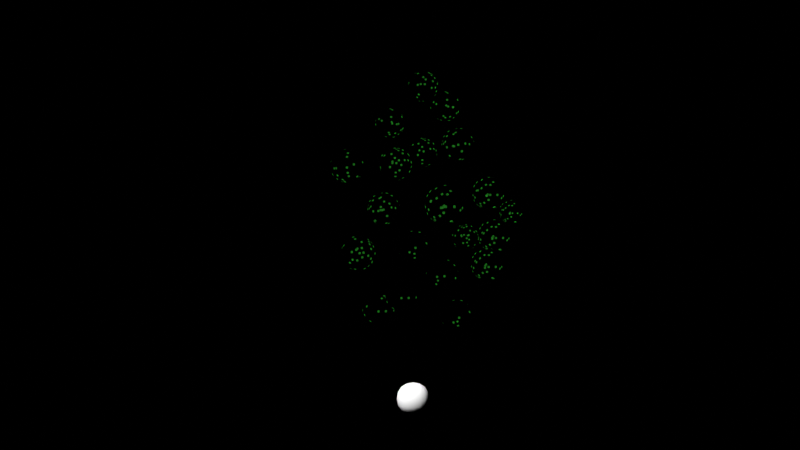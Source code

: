 # Source: FolhasAnime.blend  (saved by Blender 4.3.34; exported with 4.5.12 LTS)
import bpy
from mathutils import Matrix  # noqa: F401  (used for matrix-valued properties, if any)

bpy.ops.wm.read_factory_settings(use_empty=True)
scene = bpy.context.scene
scene.name = 'Scene'

# ---- collections
col_collection = bpy.data.collections.new('Collection'); scene.collection.children.link(col_collection)
col_collection_2 = bpy.data.collections.new('Collection 2'); scene.collection.children.link(col_collection_2)

# ---- images (referenced by path relative to the original .blend; pixels are not part of the script)
import os
ASSET_DIR = os.environ.get("B2B_ASSET_DIR", "")  # directory of the original .blend (textures are referenced by path, not embedded)
HERE = os.path.dirname(os.path.abspath(__file__))  # packed textures are extracted next to this script under _unpacked/

def load_image(name, relpath, width, height, colorspace="sRGB"):
    """Load a texture the original file referenced (path relative to the .blend, or extracted next to this script)."""
    p = next((c for c in (os.path.join(HERE, relpath), os.path.join(ASSET_DIR, relpath)) if relpath and os.path.exists(c)), "")
    if p:
        img = bpy.data.images.load(p, check_existing=True)
        img.name = name
    else:  # same state as the original file: an image datablock whose file is absent (Cycles renders it pink)
        img = bpy.data.images.new(name, width, height)
        img.source = "FILE"
        img.filepath = "//" + (relpath or name)
    img.colorspace_settings.name = colorspace
    return img
img_leave_alpha_2_copy_png = load_image('Leave_alpha_2 copy.png', 'AnimeTree_BlenderFiles_1.01/Leave_alpha_2 copy.png', 1024, 1024, 'sRGB')

# ---- materials (node trees are filled in below, after node groups)
mat_folhagem = bpy.data.materials.new('Folhagem')

# ---- node groups
ng_geometry_nodes = bpy.data.node_groups.new('Geometry Nodes', 'GeometryNodeTree')
_s = ng_geometry_nodes.interface.new_socket(name='Geometry', in_out='OUTPUT', socket_type='NodeSocketGeometry')
_s = ng_geometry_nodes.interface.new_socket(name='Geometry', in_out='INPUT', socket_type='NodeSocketGeometry')
_s = ng_geometry_nodes.interface.new_socket(name='Object', in_out='INPUT', socket_type='NodeSocketObject')
ng_geometry_nodes.is_modifier = True
_N = ng_geometry_nodes.nodes; _L = ng_geometry_nodes.links
n0 = _N.new('NodeGroupInput'); n0.name = 'Group Input'; n0.location = (-548, -2)
n1 = _N.new('NodeGroupOutput'); n1.name = 'Group Output'; n1.location = (645, -3)
n2 = _N.new('GeometryNodeSetPosition'); n2.name = 'Set Position'; n2.location = (335, 12)
n3 = _N.new('ShaderNodeVectorRotate'); n3.name = 'Vector Rotate'; n3.location = (94, -59)
n3.rotation_type = 'EULER_XYZ'
n4 = _N.new('GeometryNodeInputPosition'); n4.name = 'Position'; n4.location = (-115, -61)
n5 = _N.new('GeometryNodeFieldOnDomain'); n5.name = 'Evaluate on Domain'; n5.location = (-114, -122)
n5.domain = 'FACE'
n5.data_type = 'FLOAT_VECTOR'
n6 = _N.new('GeometryNodeInputPosition'); n6.name = 'Position.001'; n6.location = (-331, -167)
n7 = _N.new('GeometryNodeObjectInfo'); n7.name = 'Object Info'; n7.location = (-268, -366)
n7.transform_space = 'RELATIVE'
_L.new(n2.outputs[0], n1.inputs[0])
_L.new(n0.outputs[0], n2.inputs[0])
_L.new(n4.outputs[0], n3.inputs[0])
_L.new(n5.outputs[0], n3.inputs[1])
_L.new(n3.outputs[0], n2.inputs[2])
_L.new(n6.outputs[0], n5.inputs[0])
_L.new(n0.outputs[1], n7.inputs[0])
_L.new(n7.outputs[2], n3.inputs[2])
_L.new(n7.outputs[2], n3.inputs[4])
n1.is_active_output = True
ng_geometry_nodes_inflate = bpy.data.node_groups.new('Geometry Nodes Inflate', 'GeometryNodeTree')
_s = ng_geometry_nodes_inflate.interface.new_socket(name='Geometry', in_out='OUTPUT', socket_type='NodeSocketGeometry')
_s = ng_geometry_nodes_inflate.interface.new_socket(name='Geometry', in_out='INPUT', socket_type='NodeSocketGeometry')
_s = ng_geometry_nodes_inflate.interface.new_socket(name='Scale', in_out='INPUT', socket_type='NodeSocketFloat')
_s.default_value = 1.0
_s.min_value = 0.0
ng_geometry_nodes_inflate.is_modifier = True
_N = ng_geometry_nodes_inflate.nodes; _L = ng_geometry_nodes_inflate.links
n0 = _N.new('NodeGroupInput'); n0.name = 'Group Input'; n0.location = (-340, 0)
n1 = _N.new('NodeGroupOutput'); n1.name = 'Group Output'; n1.location = (440, 3)
n2 = _N.new('GeometryNodeScaleElements'); n2.name = 'Scale Elements'; n2.location = (203, -28)
_L.new(n2.outputs[0], n1.inputs[0])
_L.new(n0.outputs[0], n2.inputs[0])
_L.new(n0.outputs[1], n2.inputs[2])
n1.is_active_output = True

# ---- material node trees
mat_folhagem.use_nodes = True; mat_folhagem.node_tree.nodes.clear()
_N = mat_folhagem.node_tree.nodes; _L = mat_folhagem.node_tree.links
n0 = _N.new('ShaderNodeOutputMaterial'); n0.name = 'Material Output'; n0.location = (899, 316)
n1 = _N.new('ShaderNodeBsdfDiffuse'); n1.name = 'Diffuse BSDF'; n1.location = (-390, 195)
n2 = _N.new('ShaderNodeTexImage'); n2.name = 'Image Texture'; n2.location = (10, 597)
n2.image = img_leave_alpha_2_copy_png
n3 = _N.new('ShaderNodeMixShader'); n3.name = 'Mix Shader'; n3.location = (558, 267)
n4 = _N.new('ShaderNodeBsdfTransparent'); n4.name = 'Transparent BSDF'; n4.location = (108, 285)
n5 = _N.new('ShaderNodeShaderToRGB'); n5.name = 'Shader to RGB'; n5.location = (-180, 200)
n6 = _N.new('ShaderNodeValToRGB'); n6.name = 'Color Ramp'; n6.location = (36, 175)
while len(n6.color_ramp.elements) > 1: n6.color_ramp.elements.remove(n6.color_ramp.elements[-1])
n6.color_ramp.elements[0].position = 0.0; n6.color_ramp.elements[0].color = (0.044, 0.05259, 0.1579, 1.0)
_e = n6.color_ramp.elements.new(0.1273); _e.color = (0.09861, 0.3138, 0.09813, 1.0)
_e = n6.color_ramp.elements.new(0.6727); _e.color = (0.009319, 0.3652, 0.00662, 1.0)
_e = n6.color_ramp.elements.new(1.0); _e.color = (0.5087, 0.9976, 0.0, 1.0)
n7 = _N.new('ShaderNodeAmbientOcclusion'); n7.name = 'Ambient Occlusion'; n7.location = (-303, -106)
n8 = _N.new('ShaderNodeMix'); n8.name = 'Mix'; n8.location = (346, -113)
n8.data_type = 'RGBA'
n8.blend_type = 'MULTIPLY'
n8.inputs[0].default_value = 0.9333
n9 = _N.new('ShaderNodeMath'); n9.name = 'Math'; n9.location = (36, -111)
n9.operation = 'POWER'
n9.inputs[1].default_value = 1.1
_L.new(n3.outputs[0], n0.inputs[0])
_L.new(n4.outputs[0], n3.inputs[1])
_L.new(n2.outputs[0], n3.inputs[0])
_L.new(n1.outputs[0], n5.inputs[0])
_L.new(n5.outputs[0], n6.inputs[0])
_L.new(n6.outputs[0], n8.inputs[6])
_L.new(n8.outputs[2], n3.inputs[2])
_L.new(n9.outputs[0], n8.inputs[7])
_L.new(n7.outputs[0], n9.inputs[0])
n0.is_active_output = True

# ---- world
world_world = bpy.data.worlds.new('World'); scene.world = world_world
world_world.use_nodes = True; world_world.node_tree.nodes.clear()
_N = world_world.node_tree.nodes; _L = world_world.node_tree.links
n0 = _N.new('ShaderNodeOutputWorld'); n0.name = 'World Output'; n0.location = (300, 300)
n1 = _N.new('ShaderNodeBackground'); n1.name = 'Background'; n1.location = (10, 300)
n1.inputs[0].default_value = (0.05088, 0.05088, 0.05088, 1.0)
n1.inputs[1].default_value = 0.0
_L.new(n1.outputs[0], n0.inputs[0])
n0.is_active_output = True
world_world.color = (0.05088, 0.05088, 0.05088)
world_world.sun_shadow_jitter_overblur = 0.0

# ---- cameras
cam_camera = bpy.data.cameras.new('Camera')
cam_camera.clip_end = 100.0
cam_camera.lens = 49.05
cam_camera.ortho_scale = 7.314

# ---- lights
light_light = bpy.data.lights.new('Light', 'SUN')
light_light.angle = 0.1993
light_light.energy = 6.0
light_light.shadow_soft_size = 0.1
light_light.shadow_cascade_max_distance = 1000.0

# ---- meshes
me_cube_001 = bpy.data.meshes.new('Cube.001')
me_cube_001.from_pydata([(-0.5, -0.5, -0.5), (-0.5, -0.5, 0.5), (-0.5, 0.5, -0.5), (-0.5, 0.5, 0.5), (0.5, -0.5, -0.5), (0.5, -0.5, 0.5), (0.5, 0.5, -0.5), (0.5, 0.5, 0.5), (-0.5729, 0.2966, -0.5729), (-0.6096, 9.313e-10, -0.6096), (-0.5729, -0.2966, -0.5729), (-0.5729, -0.5729, -0.2966), (-0.6096, -0.6096, -1.863e-09), (-0.5729, -0.5729, 0.2966), (-0.5729, -0.2966, 0.5729), (-0.6096, -6.519e-09, 0.6096), (-0.5729, 0.2966, 0.5729), (-0.5729, 0.5729, 0.2966), (-0.6096, 0.6096, -2.794e-09), (-0.5729, 0.5729, -0.2966), (0.2966, 0.5729, -0.5729), (1.583e-08, 0.6096, -0.6096), (-0.2966, 0.5729, -0.5729), (-0.2966, 0.5729, 0.5729), (-5.588e-09, 0.6096, 0.6096), (0.2966, 0.5729, 0.5729), (0.5729, 0.5729, 0.2966), (0.6096, 0.6096, -2.794e-09), (0.5729, 0.5729, -0.2966), (0.5729, -0.2966, -0.5729), (0.6096, -1.676e-08, -0.6096), (0.5729, 0.2966, -0.5729), (0.5729, 0.2966, 0.5729), (0.6096, -1.863e-09, 0.6096), (0.5729, -0.2966, 0.5729), (0.5729, -0.5729, 0.2966), (0.6096, -0.6096, -2.794e-09), (0.5729, -0.5729, -0.2966), (-0.2966, -0.5729, -0.5729), (-1.211e-08, -0.6096, -0.6096), (0.2966, -0.5729, -0.5729), (0.2966, -0.5729, 0.5729), (-9.313e-10, -0.6096, 0.6096), (-0.2966, -0.5729, 0.5729), (-0.729, -0.3162, -0.3162), (-0.7818, -0.3331, -5.588e-09), (-0.729, -0.3162, 0.3162), (-0.7818, 1.024e-08, -0.3331), (-0.8395, -1.211e-08, 5.588e-09), (-0.7818, -5.588e-09, 0.3331), (-0.729, 0.3162, -0.3162), (-0.7818, 0.3331, 1.118e-08), (-0.729, 0.3162, 0.3162), (-0.3162, 0.729, -0.3162), (-0.3331, 0.7818, -9.313e-09), (-0.3162, 0.729, 0.3162), (2.515e-08, 0.7818, -0.3331), (9.313e-09, 0.8395, 4.657e-09), (-5.588e-09, 0.7818, 0.3331), (0.3162, 0.729, -0.3162), (0.3331, 0.7818, 7.451e-09), (0.3162, 0.729, 0.3162), (0.729, 0.3162, -0.3162), (0.7818, 0.3331, -9.313e-09), (0.729, 0.3162, 0.3162), (0.7818, -2.887e-08, -0.3331), (0.8395, -1.304e-08, 5.588e-09), (0.7818, 5.588e-09, 0.3331), (0.729, -0.3162, -0.3162), (0.7818, -0.3331, 7.451e-09), (0.729, -0.3162, 0.3162), (0.3162, -0.729, -0.3162), (0.3331, -0.7818, -9.313e-09), (0.3162, -0.729, 0.3162), (-2.515e-08, -0.7818, -0.3331), (-9.313e-09, -0.8395, 4.657e-09), (5.588e-09, -0.7818, 0.3331), (-0.3162, -0.729, -0.3162), (-0.3331, -0.7818, 7.451e-09), (-0.3162, -0.729, 0.3162), (-0.3162, 0.3162, -0.729), (-7.451e-09, 0.3331, -0.7818), (0.3162, 0.3162, -0.729), (-0.3331, -1.397e-08, -0.7818), (0.0, -5.588e-09, -0.8395), (0.3331, 1.863e-09, -0.7818), (-0.3162, -0.3162, -0.729), (1.211e-08, -0.3331, -0.7818), (0.3162, -0.3162, -0.729), (0.3162, 0.3162, 0.729), (1.118e-08, 0.3331, 0.7818), (-0.3162, 0.3162, 0.729), (0.3331, -2.142e-08, 0.7818), (-9.313e-10, -1.397e-08, 0.8395), (-0.3331, 1.863e-09, 0.7818), (0.3162, -0.3162, 0.729), (-1.676e-08, -0.3331, 0.7818), (-0.3162, -0.3162, 0.729)], [], [(44, 45, 48, 47), (45, 46, 49, 48), (47, 48, 51, 50), (48, 49, 52, 51), (0, 11, 44, 10), (11, 12, 45, 44), (12, 13, 46, 45), (13, 1, 14, 46), (46, 14, 15, 49), (49, 15, 16, 52), (52, 16, 3, 17), (51, 52, 17, 18), (50, 51, 18, 19), (8, 50, 19, 2), (9, 47, 50, 8), (10, 44, 47, 9), (53, 54, 57, 56), (54, 55, 58, 57), (56, 57, 60, 59), (57, 58, 61, 60), (2, 19, 53, 22), (19, 18, 54, 53), (18, 17, 55, 54), (17, 3, 23, 55), (55, 23, 24, 58), (58, 24, 25, 61), (61, 25, 7, 26), (60, 61, 26, 27), (59, 60, 27, 28), (20, 59, 28, 6), (21, 56, 59, 20), (22, 53, 56, 21), (62, 63, 66, 65), (63, 64, 67, 66), (65, 66, 69, 68), (66, 67, 70, 69), (6, 28, 62, 31), (28, 27, 63, 62), (27, 26, 64, 63), (26, 7, 32, 64), (64, 32, 33, 67), (67, 33, 34, 70), (70, 34, 5, 35), (69, 70, 35, 36), (68, 69, 36, 37), (29, 68, 37, 4), (30, 65, 68, 29), (31, 62, 65, 30), (71, 72, 75, 74), (72, 73, 76, 75), (74, 75, 78, 77), (75, 76, 79, 78), (4, 37, 71, 40), (37, 36, 72, 71), (36, 35, 73, 72), (35, 5, 41, 73), (73, 41, 42, 76), (76, 42, 43, 79), (79, 43, 1, 13), (78, 79, 13, 12), (77, 78, 12, 11), (38, 77, 11, 0), (39, 74, 77, 38), (40, 71, 74, 39), (80, 81, 84, 83), (81, 82, 85, 84), (83, 84, 87, 86), (84, 85, 88, 87), (2, 22, 80, 8), (22, 21, 81, 80), (21, 20, 82, 81), (20, 6, 31, 82), (82, 31, 30, 85), (85, 30, 29, 88), (88, 29, 4, 40), (87, 88, 40, 39), (86, 87, 39, 38), (10, 86, 38, 0), (9, 83, 86, 10), (8, 80, 83, 9), (89, 90, 93, 92), (90, 91, 94, 93), (92, 93, 96, 95), (93, 94, 97, 96), (7, 25, 89, 32), (25, 24, 90, 89), (24, 23, 91, 90), (23, 3, 16, 91), (91, 16, 15, 94), (94, 15, 14, 97), (97, 14, 1, 43), (96, 97, 43, 42), (95, 96, 42, 41), (34, 95, 41, 5), (33, 92, 95, 34), (32, 89, 92, 33)])
me_cube_001.polygons.foreach_set('use_smooth', [True] * 96)
_uv = me_cube_001.uv_layers.new(name='UVMap')
_uv.uv.foreach_set('vector', [0.4375, 0.0625, 0.5, 0.0625, 0.5, 0.125, 0.4375, 0.125, 0.5, 0.0625, 0.5625, 0.0625, 0.5625, 0.125, 0.5, 0.125, 0.4375, 0.125, 0.5, 0.125, 0.5, 0.1875, 0.4375, 0.1875, 0.5, 0.125, 0.5625, 0.125, 0.5625, 0.1875, 0.5, 0.1875, 0.375, 0.0, 0.4375, 0.0, 0.4375, 0.0625, 0.375, 0.0625, 0.4375, 0.0, 0.5, 0.0, 0.5, 0.0625, 0.4375, 0.0625, 0.5, 0.0, 0.5625, 0.0, 0.5625, 0.0625, 0.5, 0.0625, 0.5625, 0.0, 0.625, 0.0, 0.625, 0.0625, 0.5625, 0.0625, 0.5625, 0.0625, 0.625, 0.0625, 0.625, 0.125, 0.5625, 0.125, 0.5625, 0.125, 0.625, 0.125, 0.625, 0.1875, 0.5625, 0.1875, 0.5625, 0.1875, 0.625, 0.1875, 0.625, 0.25, 0.5625, 0.25, 0.5, 0.1875, 0.5625, 0.1875, 0.5625, 0.25, 0.5, 0.25, 0.4375, 0.1875, 0.5, 0.1875, 0.5, 0.25, 0.4375, 0.25, 0.375, 0.1875, 0.4375, 0.1875, 0.4375, 0.25, 0.375, 0.25, 0.375, 0.125, 0.4375, 0.125, 0.4375, 0.1875, 0.375, 0.1875, 0.375, 0.0625, 0.4375, 0.0625, 0.4375, 0.125, 0.375, 0.125, 0.4375, 0.3125, 0.5, 0.3125, 0.5, 0.375, 0.4375, 0.375, 0.5, 0.3125, 0.5625, 0.3125, 0.5625, 0.375, 0.5, 0.375, 0.4375, 0.375, 0.5, 0.375, 0.5, 0.4375, 0.4375, 0.4375, 0.5, 0.375, 0.5625, 0.375, 0.5625, 0.4375, 0.5, 0.4375, 0.375, 0.25, 0.4375, 0.25, 0.4375, 0.3125, 0.375, 0.3125, 0.4375, 0.25, 0.5, 0.25, 0.5, 0.3125, 0.4375, 0.3125, 0.5, 0.25, 0.5625, 0.25, 0.5625, 0.3125, 0.5, 0.3125, 0.5625, 0.25, 0.625, 0.25, 0.625, 0.3125, 0.5625, 0.3125, 0.5625, 0.3125, 0.625, 0.3125, 0.625, 0.375, 0.5625, 0.375, 0.5625, 0.375, 0.625, 0.375, 0.625, 0.4375, 0.5625, 0.4375, 0.5625, 0.4375, 0.625, 0.4375, 0.625, 0.5, 0.5625, 0.5, 0.5, 0.4375, 0.5625, 0.4375, 0.5625, 0.5, 0.5, 0.5, 0.4375, 0.4375, 0.5, 0.4375, 0.5, 0.5, 0.4375, 0.5, 0.375, 0.4375, 0.4375, 0.4375, 0.4375, 0.5, 0.375, 0.5, 0.375, 0.375, 0.4375, 0.375, 0.4375, 0.4375, 0.375, 0.4375, 0.375, 0.3125, 0.4375, 0.3125, 0.4375, 0.375, 0.375, 0.375, 0.4375, 0.5625, 0.5, 0.5625, 0.5, 0.625, 0.4375, 0.625, 0.5, 0.5625, 0.5625, 0.5625, 0.5625, 0.625, 0.5, 0.625, 0.4375, 0.625, 0.5, 0.625, 0.5, 0.6875, 0.4375, 0.6875, 0.5, 0.625, 0.5625, 0.625, 0.5625, 0.6875, 0.5, 0.6875, 0.375, 0.5, 0.4375, 0.5, 0.4375, 0.5625, 0.375, 0.5625, 0.4375, 0.5, 0.5, 0.5, 0.5, 0.5625, 0.4375, 0.5625, 0.5, 0.5, 0.5625, 0.5, 0.5625, 0.5625, 0.5, 0.5625, 0.5625, 0.5, 0.625, 0.5, 0.625, 0.5625, 0.5625, 0.5625, 0.5625, 0.5625, 0.625, 0.5625, 0.625, 0.625, 0.5625, 0.625, 0.5625, 0.625, 0.625, 0.625, 0.625, 0.6875, 0.5625, 0.6875, 0.5625, 0.6875, 0.625, 0.6875, 0.625, 0.75, 0.5625, 0.75, 0.5, 0.6875, 0.5625, 0.6875, 0.5625, 0.75, 0.5, 0.75, 0.4375, 0.6875, 0.5, 0.6875, 0.5, 0.75, 0.4375, 0.75, 0.375, 0.6875, 0.4375, 0.6875, 0.4375, 0.75, 0.375, 0.75, 0.375, 0.625, 0.4375, 0.625, 0.4375, 0.6875, 0.375, 0.6875, 0.375, 0.5625, 0.4375, 0.5625, 0.4375, 0.625, 0.375, 0.625, 0.4375, 0.8125, 0.5, 0.8125, 0.5, 0.875, 0.4375, 0.875, 0.5, 0.8125, 0.5625, 0.8125, 0.5625, 0.875, 0.5, 0.875, 0.4375, 0.875, 0.5, 0.875, 0.5, 0.9375, 0.4375, 0.9375, 0.5, 0.875, 0.5625, 0.875, 0.5625, 0.9375, 0.5, 0.9375, 0.375, 0.75, 0.4375, 0.75, 0.4375, 0.8125, 0.375, 0.8125, 0.4375, 0.75, 0.5, 0.75, 0.5, 0.8125, 0.4375, 0.8125, 0.5, 0.75, 0.5625, 0.75, 0.5625, 0.8125, 0.5, 0.8125, 0.5625, 0.75, 0.625, 0.75, 0.625, 0.8125, 0.5625, 0.8125, 0.5625, 0.8125, 0.625, 0.8125, 0.625, 0.875, 0.5625, 0.875, 0.5625, 0.875, 0.625, 0.875, 0.625, 0.9375, 0.5625, 0.9375, 0.5625, 0.9375, 0.625, 0.9375, 0.625, 1.0, 0.5625, 1.0, 0.5, 0.9375, 0.5625, 0.9375, 0.5625, 1.0, 0.5, 1.0, 0.4375, 0.9375, 0.5, 0.9375, 0.5, 1.0, 0.4375, 1.0, 0.375, 0.9375, 0.4375, 0.9375, 0.4375, 1.0, 0.375, 1.0, 0.375, 0.875, 0.4375, 0.875, 0.4375, 0.9375, 0.375, 0.9375, 0.375, 0.8125, 0.4375, 0.8125, 0.4375, 0.875, 0.375, 0.875, 0.1875, 0.5625, 0.25, 0.5625, 0.25, 0.625, 0.1875, 0.625, 0.25, 0.5625, 0.3125, 0.5625, 0.3125, 0.625, 0.25, 0.625, 0.1875, 0.625, 0.25, 0.625, 0.25, 0.6875, 0.1875, 0.6875, 0.25, 0.625, 0.3125, 0.625, 0.3125, 0.6875, 0.25, 0.6875, 0.125, 0.5, 0.1875, 0.5, 0.1875, 0.5625, 0.125, 0.5625, 0.1875, 0.5, 0.25, 0.5, 0.25, 0.5625, 0.1875, 0.5625, 0.25, 0.5, 0.3125, 0.5, 0.3125, 0.5625, 0.25, 0.5625, 0.3125, 0.5, 0.375, 0.5, 0.375, 0.5625, 0.3125, 0.5625, 0.3125, 0.5625, 0.375, 0.5625, 0.375, 0.625, 0.3125, 0.625, 0.3125, 0.625, 0.375, 0.625, 0.375, 0.6875, 0.3125, 0.6875, 0.3125, 0.6875, 0.375, 0.6875, 0.375, 0.75, 0.3125, 0.75, 0.25, 0.6875, 0.3125, 0.6875, 0.3125, 0.75, 0.25, 0.75, 0.1875, 0.6875, 0.25, 0.6875, 0.25, 0.75, 0.1875, 0.75, 0.125, 0.6875, 0.1875, 0.6875, 0.1875, 0.75, 0.125, 0.75, 0.125, 0.625, 0.1875, 0.625, 0.1875, 0.6875, 0.125, 0.6875, 0.125, 0.5625, 0.1875, 0.5625, 0.1875, 0.625, 0.125, 0.625, 0.6875, 0.5625, 0.75, 0.5625, 0.75, 0.625, 0.6875, 0.625, 0.75, 0.5625, 0.8125, 0.5625, 0.8125, 0.625, 0.75, 0.625, 0.6875, 0.625, 0.75, 0.625, 0.75, 0.6875, 0.6875, 0.6875, 0.75, 0.625, 0.8125, 0.625, 0.8125, 0.6875, 0.75, 0.6875, 0.625, 0.5, 0.6875, 0.5, 0.6875, 0.5625, 0.625, 0.5625, 0.6875, 0.5, 0.75, 0.5, 0.75, 0.5625, 0.6875, 0.5625, 0.75, 0.5, 0.8125, 0.5, 0.8125, 0.5625, 0.75, 0.5625, 0.8125, 0.5, 0.875, 0.5, 0.875, 0.5625, 0.8125, 0.5625, 0.8125, 0.5625, 0.875, 0.5625, 0.875, 0.625, 0.8125, 0.625, 0.8125, 0.625, 0.875, 0.625, 0.875, 0.6875, 0.8125, 0.6875, 0.8125, 0.6875, 0.875, 0.6875, 0.875, 0.75, 0.8125, 0.75, 0.75, 0.6875, 0.8125, 0.6875, 0.8125, 0.75, 0.75, 0.75, 0.6875, 0.6875, 0.75, 0.6875, 0.75, 0.75, 0.6875, 0.75, 0.625, 0.6875, 0.6875, 0.6875, 0.6875, 0.75, 0.625, 0.75, 0.625, 0.625, 0.6875, 0.625, 0.6875, 0.6875, 0.625, 0.6875, 0.625, 0.5625, 0.6875, 0.5625, 0.6875, 0.625, 0.625, 0.625])
me_cube_001.update()
me_plane = bpy.data.meshes.new('Plane')
me_plane.from_pydata([(-0.04094, -0.04094, 0.0), (0.04094, -0.04094, 0.0), (-0.04094, 0.04094, 0.0), (0.04094, 0.04094, 0.0)], [], [(0, 1, 3, 2)])
_uv = me_plane.uv_layers.new(name='UVMap')
_uv.uv.foreach_set('vector', [0.0, 0.0, 1.0, 0.0, 1.0, 1.0, 0.0, 1.0])
me_plane.materials.append(mat_folhagem)
me_plane.update()
me_plane_002 = bpy.data.meshes.new('Plane.002')
me_plane_002.from_pydata([(-0.04094, -0.04094, 0.0), (0.04094, -0.04094, 0.0), (-0.04094, 0.04094, 0.0), (0.04094, 0.04094, 0.0)], [], [(0, 1, 3, 2)])
_uv = me_plane_002.uv_layers.new(name='UVMap')
_uv.uv.foreach_set('vector', [0.0, 0.0, 1.0, 0.0, 1.0, 1.0, 0.0, 1.0])
me_plane_002.materials.append(mat_folhagem)
me_plane_002.update()
me_plane_003 = bpy.data.meshes.new('Plane.003')
me_plane_003.from_pydata([(-0.04094, -0.04094, 0.0), (0.04094, -0.04094, 0.0), (-0.04094, 0.04094, 0.0), (0.04094, 0.04094, 0.0)], [], [(0, 1, 3, 2)])
_uv = me_plane_003.uv_layers.new(name='UVMap')
_uv.uv.foreach_set('vector', [0.0, 0.0, 1.0, 0.0, 1.0, 1.0, 0.0, 1.0])
me_plane_003.materials.append(mat_folhagem)
me_plane_003.update()
me_plane_004 = bpy.data.meshes.new('Plane.004')
me_plane_004.from_pydata([(-0.04094, -0.04094, 0.0), (0.04094, -0.04094, 0.0), (-0.04094, 0.04094, 0.0), (0.04094, 0.04094, 0.0)], [], [(0, 1, 3, 2)])
_uv = me_plane_004.uv_layers.new(name='UVMap')
_uv.uv.foreach_set('vector', [0.0, 0.0, 1.0, 0.0, 1.0, 1.0, 0.0, 1.0])
me_plane_004.materials.append(mat_folhagem)
me_plane_004.update()
me_plane_005 = bpy.data.meshes.new('Plane.005')
me_plane_005.from_pydata([(-0.04094, -0.04094, 0.0), (0.04094, -0.04094, 0.0), (-0.04094, 0.04094, 0.0), (0.04094, 0.04094, 0.0)], [], [(0, 1, 3, 2)])
_uv = me_plane_005.uv_layers.new(name='UVMap')
_uv.uv.foreach_set('vector', [0.0, 0.0, 1.0, 0.0, 1.0, 1.0, 0.0, 1.0])
me_plane_005.materials.append(mat_folhagem)
me_plane_005.update()
me_plane_006 = bpy.data.meshes.new('Plane.006')
me_plane_006.from_pydata([(-0.04094, -0.04094, 0.0), (0.04094, -0.04094, 0.0), (-0.04094, 0.04094, 0.0), (0.04094, 0.04094, 0.0)], [], [(0, 1, 3, 2)])
_uv = me_plane_006.uv_layers.new(name='UVMap')
_uv.uv.foreach_set('vector', [0.0, 0.0, 1.0, 0.0, 1.0, 1.0, 0.0, 1.0])
me_plane_006.materials.append(mat_folhagem)
me_plane_006.update()
me_plane_007 = bpy.data.meshes.new('Plane.007')
me_plane_007.from_pydata([(-0.04094, -0.04094, 0.0), (0.04094, -0.04094, 0.0), (-0.04094, 0.04094, 0.0), (0.04094, 0.04094, 0.0)], [], [(0, 1, 3, 2)])
_uv = me_plane_007.uv_layers.new(name='UVMap')
_uv.uv.foreach_set('vector', [0.0, 0.0, 1.0, 0.0, 1.0, 1.0, 0.0, 1.0])
me_plane_007.materials.append(mat_folhagem)
me_plane_007.update()
me_plane_008 = bpy.data.meshes.new('Plane.008')
me_plane_008.from_pydata([(-0.04094, -0.04094, 0.0), (0.04094, -0.04094, 0.0), (-0.04094, 0.04094, 0.0), (0.04094, 0.04094, 0.0)], [], [(0, 1, 3, 2)])
_uv = me_plane_008.uv_layers.new(name='UVMap')
_uv.uv.foreach_set('vector', [0.0, 0.0, 1.0, 0.0, 1.0, 1.0, 0.0, 1.0])
me_plane_008.materials.append(mat_folhagem)
me_plane_008.update()
me_plane_009 = bpy.data.meshes.new('Plane.009')
me_plane_009.from_pydata([(-0.04094, -0.04094, 0.0), (0.04094, -0.04094, 0.0), (-0.04094, 0.04094, 0.0), (0.04094, 0.04094, 0.0)], [], [(0, 1, 3, 2)])
_uv = me_plane_009.uv_layers.new(name='UVMap')
_uv.uv.foreach_set('vector', [0.0, 0.0, 1.0, 0.0, 1.0, 1.0, 0.0, 1.0])
me_plane_009.materials.append(mat_folhagem)
me_plane_009.update()
me_plane_010 = bpy.data.meshes.new('Plane.010')
me_plane_010.from_pydata([(-0.04094, -0.04094, 0.0), (0.04094, -0.04094, 0.0), (-0.04094, 0.04094, 0.0), (0.04094, 0.04094, 0.0)], [], [(0, 1, 3, 2)])
_uv = me_plane_010.uv_layers.new(name='UVMap')
_uv.uv.foreach_set('vector', [0.0, 0.0, 1.0, 0.0, 1.0, 1.0, 0.0, 1.0])
me_plane_010.materials.append(mat_folhagem)
me_plane_010.update()
me_plane_011 = bpy.data.meshes.new('Plane.011')
me_plane_011.from_pydata([(-0.04094, -0.04094, 0.0), (0.04094, -0.04094, 0.0), (-0.04094, 0.04094, 0.0), (0.04094, 0.04094, 0.0)], [], [(0, 1, 3, 2)])
_uv = me_plane_011.uv_layers.new(name='UVMap')
_uv.uv.foreach_set('vector', [0.0, 0.0, 1.0, 0.0, 1.0, 1.0, 0.0, 1.0])
me_plane_011.materials.append(mat_folhagem)
me_plane_011.update()
me_plane_012 = bpy.data.meshes.new('Plane.012')
me_plane_012.from_pydata([(-0.04094, -0.04094, 0.0), (0.04094, -0.04094, 0.0), (-0.04094, 0.04094, 0.0), (0.04094, 0.04094, 0.0)], [], [(0, 1, 3, 2)])
_uv = me_plane_012.uv_layers.new(name='UVMap')
_uv.uv.foreach_set('vector', [0.0, 0.0, 1.0, 0.0, 1.0, 1.0, 0.0, 1.0])
me_plane_012.materials.append(mat_folhagem)
me_plane_012.update()
me_plane_013 = bpy.data.meshes.new('Plane.013')
me_plane_013.from_pydata([(-0.04094, -0.04094, 0.0), (0.04094, -0.04094, 0.0), (-0.04094, 0.04094, 0.0), (0.04094, 0.04094, 0.0)], [], [(0, 1, 3, 2)])
_uv = me_plane_013.uv_layers.new(name='UVMap')
_uv.uv.foreach_set('vector', [0.0, 0.0, 1.0, 0.0, 1.0, 1.0, 0.0, 1.0])
me_plane_013.materials.append(mat_folhagem)
me_plane_013.update()
me_plane_014 = bpy.data.meshes.new('Plane.014')
me_plane_014.from_pydata([(-0.04094, -0.04094, 0.0), (0.04094, -0.04094, 0.0), (-0.04094, 0.04094, 0.0), (0.04094, 0.04094, 0.0)], [], [(0, 1, 3, 2)])
_uv = me_plane_014.uv_layers.new(name='UVMap')
_uv.uv.foreach_set('vector', [0.0, 0.0, 1.0, 0.0, 1.0, 1.0, 0.0, 1.0])
me_plane_014.materials.append(mat_folhagem)
me_plane_014.update()
me_plane_015 = bpy.data.meshes.new('Plane.015')
me_plane_015.from_pydata([(-0.04094, -0.04094, 0.0), (0.04094, -0.04094, 0.0), (-0.04094, 0.04094, 0.0), (0.04094, 0.04094, 0.0)], [], [(0, 1, 3, 2)])
_uv = me_plane_015.uv_layers.new(name='UVMap')
_uv.uv.foreach_set('vector', [0.0, 0.0, 1.0, 0.0, 1.0, 1.0, 0.0, 1.0])
me_plane_015.materials.append(mat_folhagem)
me_plane_015.update()
me_plane_016 = bpy.data.meshes.new('Plane.016')
me_plane_016.from_pydata([(-0.04094, -0.04094, 0.0), (0.04094, -0.04094, 0.0), (-0.04094, 0.04094, 0.0), (0.04094, 0.04094, 0.0)], [], [(0, 1, 3, 2)])
_uv = me_plane_016.uv_layers.new(name='UVMap')
_uv.uv.foreach_set('vector', [0.0, 0.0, 1.0, 0.0, 1.0, 1.0, 0.0, 1.0])
me_plane_016.materials.append(mat_folhagem)
me_plane_016.update()
me_plane_017 = bpy.data.meshes.new('Plane.017')
me_plane_017.from_pydata([(-0.04094, -0.04094, 0.0), (0.04094, -0.04094, 0.0), (-0.04094, 0.04094, 0.0), (0.04094, 0.04094, 0.0)], [], [(0, 1, 3, 2)])
_uv = me_plane_017.uv_layers.new(name='UVMap')
_uv.uv.foreach_set('vector', [0.0, 0.0, 1.0, 0.0, 1.0, 1.0, 0.0, 1.0])
me_plane_017.materials.append(mat_folhagem)
me_plane_017.update()
me_plane_018 = bpy.data.meshes.new('Plane.018')
me_plane_018.from_pydata([(-0.04094, -0.04094, 0.0), (0.04094, -0.04094, 0.0), (-0.04094, 0.04094, 0.0), (0.04094, 0.04094, 0.0)], [], [(0, 1, 3, 2)])
_uv = me_plane_018.uv_layers.new(name='UVMap')
_uv.uv.foreach_set('vector', [0.0, 0.0, 1.0, 0.0, 1.0, 1.0, 0.0, 1.0])
me_plane_018.materials.append(mat_folhagem)
me_plane_018.update()
me_plane_019 = bpy.data.meshes.new('Plane.019')
me_plane_019.from_pydata([(-0.04094, -0.04094, 0.0), (0.04094, -0.04094, 0.0), (-0.04094, 0.04094, 0.0), (0.04094, 0.04094, 0.0)], [], [(0, 1, 3, 2)])
_uv = me_plane_019.uv_layers.new(name='UVMap')
_uv.uv.foreach_set('vector', [0.0, 0.0, 1.0, 0.0, 1.0, 1.0, 0.0, 1.0])
me_plane_019.materials.append(mat_folhagem)
me_plane_019.update()
me_plane_020 = bpy.data.meshes.new('Plane.020')
me_plane_020.from_pydata([(-0.04094, -0.04094, 0.0), (0.04094, -0.04094, 0.0), (-0.04094, 0.04094, 0.0), (0.04094, 0.04094, 0.0)], [], [(0, 1, 3, 2)])
_uv = me_plane_020.uv_layers.new(name='UVMap')
_uv.uv.foreach_set('vector', [0.0, 0.0, 1.0, 0.0, 1.0, 1.0, 0.0, 1.0])
me_plane_020.materials.append(mat_folhagem)
me_plane_020.update()

# ---- objects
ob_light = bpy.data.objects.new('Light', light_light)
ob_camera = bpy.data.objects.new('Camera', cam_camera)
ob_empty = bpy.data.objects.new('Empty', None)
ob_emissor = bpy.data.objects.new('Emissor', me_cube_001)
ob_folhagem = bpy.data.objects.new('Folhagem', me_plane)
ob_folhagem_001 = bpy.data.objects.new('Folhagem.001', me_plane_002)
ob_folhagem_002 = bpy.data.objects.new('Folhagem.002', me_plane_003)
ob_folhagem_003 = bpy.data.objects.new('Folhagem.003', me_plane_004)
ob_folhagem_004 = bpy.data.objects.new('Folhagem.004', me_plane_005)
ob_folhagem_005 = bpy.data.objects.new('Folhagem.005', me_plane_006)
ob_folhagem_006 = bpy.data.objects.new('Folhagem.006', me_plane_007)
ob_folhagem_007 = bpy.data.objects.new('Folhagem.007', me_plane_008)
ob_folhagem_008 = bpy.data.objects.new('Folhagem.008', me_plane_009)
ob_folhagem_009 = bpy.data.objects.new('Folhagem.009', me_plane_010)
ob_folhagem_010 = bpy.data.objects.new('Folhagem.010', me_plane_011)
ob_folhagem_011 = bpy.data.objects.new('Folhagem.011', me_plane_012)
ob_folhagem_012 = bpy.data.objects.new('Folhagem.012', me_plane_013)
ob_folhagem_013 = bpy.data.objects.new('Folhagem.013', me_plane_014)
ob_folhagem_014 = bpy.data.objects.new('Folhagem.014', me_plane_015)
ob_folhagem_015 = bpy.data.objects.new('Folhagem.015', me_plane_016)
ob_folhagem_016 = bpy.data.objects.new('Folhagem.016', me_plane_017)
ob_folhagem_017 = bpy.data.objects.new('Folhagem.017', me_plane_018)
ob_folhagem_018 = bpy.data.objects.new('Folhagem.018', me_plane_019)
ob_folhagem_019 = bpy.data.objects.new('Folhagem.019', me_plane_020)

# ---- transforms, parenting, visibility, modifiers, constraints
ob_light.location = (5.042, 3.615, 5.779)
ob_light.rotation_euler = (0.6681, -0.3027, 1.289)
ob_light.lock_rotations_4d = False
ob_light.empty_display_type = 'ARROWS'
ob_light.color = (0.0, 0.0, 0.0, 0.0)
ob_light.lineart.crease_threshold = 0.0
ob_camera.location = (13.48, -0.4801, 2.361)
ob_camera.rotation_euler = (1.556, 2.398e-06, 1.548)
ob_camera.lock_rotations_4d = False
ob_camera.empty_display_type = 'ARROWS'
ob_camera.color = (0.0, 0.0, 0.0, 0.0)
ob_camera.display_type = 'WIRE'
ob_camera.lineart.crease_threshold = 0.0
ob_empty.location = (-5.16, -0.1827, 2.497)
ob_empty.rotation_euler = (1.563, -4.17e-07, 1.553)
ob_empty.empty_display_type = 'IMAGE'
ob_empty.empty_display_size = 5.501
ob_empty.empty_image_offset = (-0.4545, -0.4545)
ob_emissor.location = (0.1533, -0.01557, 0.03449)
ob_emissor.scale = (0.2378, 0.2378, 0.2378)
_m = ob_emissor.modifiers.new('ParticleSystem', 'PARTICLE_SYSTEM')
ob_folhagem.location = (0.1182, -0.644, 1.822)
ob_folhagem.rotation_euler = (0.9187, 0.03692, -0.02253)
ob_folhagem.scale = (1.053, 1.053, 1.053)
_m = ob_folhagem.modifiers.new('GeometryNodes', 'NODES')
_m.node_group = ng_geometry_nodes
_gi = [s.identifier for s in ng_geometry_nodes.interface.items_tree if s.item_type == 'SOCKET' and s.in_out == 'INPUT']
_m[_gi[1]] = ob_camera  # Object
_m = ob_folhagem.modifiers.new('ParticleInstance', 'PARTICLE_INSTANCE')
_m.object = ob_emissor
_m.axis = 'Y'
_m.use_size = True
_m.particle_amount = 0.04307
_m = ob_folhagem.modifiers.new('DataTransfer', 'DATA_TRANSFER')
_m.object = ob_emissor
_m.use_object_transform = False
_m.use_loop_data = True
_m.data_types_loops = {'CUSTOM_NORMAL'}
_m = ob_folhagem.modifiers.new('GeometryNodes.001', 'NODES')
_m.node_group = ng_geometry_nodes_inflate
_gi = [s.identifier for s in ng_geometry_nodes_inflate.interface.items_tree if s.item_type == 'SOCKET' and s.in_out == 'INPUT']
_m[_gi[1]] = 5.99  # Scale
ob_folhagem_001.location = (0.03162, 0.8343, 1.693)
ob_folhagem_001.rotation_euler = (-2.095, 0.03173, 0.1123)
_m = ob_folhagem_001.modifiers.new('GeometryNodes', 'NODES')
_m.node_group = ng_geometry_nodes
_gi = [s.identifier for s in ng_geometry_nodes.interface.items_tree if s.item_type == 'SOCKET' and s.in_out == 'INPUT']
_m[_gi[1]] = ob_camera  # Object
_m = ob_folhagem_001.modifiers.new('ParticleInstance', 'PARTICLE_INSTANCE')
_m.object = ob_emissor
_m.axis = 'Y'
_m.use_size = True
_m.particle_amount = 0.04307
_m = ob_folhagem_001.modifiers.new('DataTransfer', 'DATA_TRANSFER')
_m.object = ob_emissor
_m.use_object_transform = False
_m.use_loop_data = True
_m.data_types_loops = {'CUSTOM_NORMAL'}
_m = ob_folhagem_001.modifiers.new('GeometryNodes.001', 'NODES')
_m.node_group = ng_geometry_nodes_inflate
_gi = [s.identifier for s in ng_geometry_nodes_inflate.interface.items_tree if s.item_type == 'SOCKET' and s.in_out == 'INPUT']
_m[_gi[1]] = 5.99  # Scale
ob_folhagem_002.location = (0.09729, 0.845, 2.561)
ob_folhagem_002.rotation_euler = (-2.095, 0.03173, 0.1123)
_m = ob_folhagem_002.modifiers.new('GeometryNodes', 'NODES')
_m.node_group = ng_geometry_nodes
_gi = [s.identifier for s in ng_geometry_nodes.interface.items_tree if s.item_type == 'SOCKET' and s.in_out == 'INPUT']
_m[_gi[1]] = ob_camera  # Object
_m = ob_folhagem_002.modifiers.new('ParticleInstance', 'PARTICLE_INSTANCE')
_m.object = ob_emissor
_m.axis = 'Y'
_m.use_size = True
_m.particle_amount = 0.04307
_m = ob_folhagem_002.modifiers.new('DataTransfer', 'DATA_TRANSFER')
_m.object = ob_emissor
_m.use_object_transform = False
_m.use_loop_data = True
_m.data_types_loops = {'CUSTOM_NORMAL'}
_m = ob_folhagem_002.modifiers.new('GeometryNodes.001', 'NODES')
_m.node_group = ng_geometry_nodes_inflate
_gi = [s.identifier for s in ng_geometry_nodes_inflate.interface.items_tree if s.item_type == 'SOCKET' and s.in_out == 'INPUT']
_m[_gi[1]] = 5.99  # Scale
ob_folhagem_003.location = (0.2048, 1.126, 2.332)
ob_folhagem_003.rotation_euler = (-2.095, 0.03173, 0.1123)
ob_folhagem_003.scale = (0.7218, 0.7218, 0.7218)
_m = ob_folhagem_003.modifiers.new('GeometryNodes', 'NODES')
_m.node_group = ng_geometry_nodes
_gi = [s.identifier for s in ng_geometry_nodes.interface.items_tree if s.item_type == 'SOCKET' and s.in_out == 'INPUT']
_m[_gi[1]] = ob_camera  # Object
_m = ob_folhagem_003.modifiers.new('ParticleInstance', 'PARTICLE_INSTANCE')
_m.object = ob_emissor
_m.axis = 'Y'
_m.use_size = True
_m.particle_amount = 0.04307
_m = ob_folhagem_003.modifiers.new('DataTransfer', 'DATA_TRANSFER')
_m.object = ob_emissor
_m.use_object_transform = False
_m.use_loop_data = True
_m.data_types_loops = {'CUSTOM_NORMAL'}
_m = ob_folhagem_003.modifiers.new('GeometryNodes.001', 'NODES')
_m.node_group = ng_geometry_nodes_inflate
_gi = [s.identifier for s in ng_geometry_nodes_inflate.interface.items_tree if s.item_type == 'SOCKET' and s.in_out == 'INPUT']
_m[_gi[1]] = 5.99  # Scale
ob_folhagem_004.location = (0.05341, -0.4934, 1.161)
ob_folhagem_004.rotation_euler = (-2.095, 0.03173, 0.1123)
_m = ob_folhagem_004.modifiers.new('GeometryNodes', 'NODES')
_m.node_group = ng_geometry_nodes
_gi = [s.identifier for s in ng_geometry_nodes.interface.items_tree if s.item_type == 'SOCKET' and s.in_out == 'INPUT']
_m[_gi[1]] = ob_camera  # Object
_m = ob_folhagem_004.modifiers.new('ParticleInstance', 'PARTICLE_INSTANCE')
_m.object = ob_emissor
_m.axis = 'Y'
_m.use_size = True
_m.particle_amount = 0.01693
_m = ob_folhagem_004.modifiers.new('DataTransfer', 'DATA_TRANSFER')
_m.object = ob_emissor
_m.use_object_transform = False
_m.use_loop_data = True
_m.data_types_loops = {'CUSTOM_NORMAL'}
_m = ob_folhagem_004.modifiers.new('GeometryNodes.001', 'NODES')
_m.node_group = ng_geometry_nodes_inflate
_gi = [s.identifier for s in ng_geometry_nodes_inflate.interface.items_tree if s.item_type == 'SOCKET' and s.in_out == 'INPUT']
_m[_gi[1]] = 5.99  # Scale
ob_folhagem_005.location = (-0.0008875, 0.5502, 1.092)
ob_folhagem_005.rotation_euler = (1.786, 0.1528, 0.02881)
_m = ob_folhagem_005.modifiers.new('GeometryNodes', 'NODES')
_m.node_group = ng_geometry_nodes
_gi = [s.identifier for s in ng_geometry_nodes.interface.items_tree if s.item_type == 'SOCKET' and s.in_out == 'INPUT']
_m[_gi[1]] = ob_camera  # Object
_m = ob_folhagem_005.modifiers.new('ParticleInstance', 'PARTICLE_INSTANCE')
_m.object = ob_emissor
_m.axis = 'Y'
_m.use_size = True
_m.particle_amount = 0.01693
_m = ob_folhagem_005.modifiers.new('DataTransfer', 'DATA_TRANSFER')
_m.object = ob_emissor
_m.use_object_transform = False
_m.use_loop_data = True
_m.data_types_loops = {'CUSTOM_NORMAL'}
_m = ob_folhagem_005.modifiers.new('GeometryNodes.001', 'NODES')
_m.node_group = ng_geometry_nodes_inflate
_gi = [s.identifier for s in ng_geometry_nodes_inflate.interface.items_tree if s.item_type == 'SOCKET' and s.in_out == 'INPUT']
_m[_gi[1]] = 5.99  # Scale
ob_folhagem_006.location = (0.1025, 0.2951, 2.425)
ob_folhagem_006.rotation_euler = (-2.095, 0.03173, 0.1123)
ob_folhagem_006.scale = (1.202, 1.202, 1.202)
_m = ob_folhagem_006.modifiers.new('GeometryNodes', 'NODES')
_m.node_group = ng_geometry_nodes
_gi = [s.identifier for s in ng_geometry_nodes.interface.items_tree if s.item_type == 'SOCKET' and s.in_out == 'INPUT']
_m[_gi[1]] = ob_camera  # Object
_m = ob_folhagem_006.modifiers.new('ParticleInstance', 'PARTICLE_INSTANCE')
_m.object = ob_emissor
_m.axis = 'Y'
_m.use_size = True
_m.particle_amount = 0.04307
_m = ob_folhagem_006.modifiers.new('DataTransfer', 'DATA_TRANSFER')
_m.object = ob_emissor
_m.use_object_transform = False
_m.use_loop_data = True
_m.data_types_loops = {'CUSTOM_NORMAL'}
_m = ob_folhagem_006.modifiers.new('GeometryNodes.001', 'NODES')
_m.node_group = ng_geometry_nodes_inflate
_gi = [s.identifier for s in ng_geometry_nodes_inflate.interface.items_tree if s.item_type == 'SOCKET' and s.in_out == 'INPUT']
_m[_gi[1]] = 5.99  # Scale
ob_folhagem_007.location = (0.1346, -0.4065, 2.41)
ob_folhagem_007.rotation_euler = (-3.118, 0.102, 0.1071)
ob_folhagem_007.scale = (0.9924, 0.9924, 0.9924)
_m = ob_folhagem_007.modifiers.new('GeometryNodes', 'NODES')
_m.node_group = ng_geometry_nodes
_gi = [s.identifier for s in ng_geometry_nodes.interface.items_tree if s.item_type == 'SOCKET' and s.in_out == 'INPUT']
_m[_gi[1]] = ob_camera  # Object
_m = ob_folhagem_007.modifiers.new('ParticleInstance', 'PARTICLE_INSTANCE')
_m.object = ob_emissor
_m.axis = 'Y'
_m.use_size = True
_m.particle_amount = 0.04307
_m = ob_folhagem_007.modifiers.new('DataTransfer', 'DATA_TRANSFER')
_m.object = ob_emissor
_m.use_object_transform = False
_m.use_loop_data = True
_m.data_types_loops = {'CUSTOM_NORMAL'}
_m = ob_folhagem_007.modifiers.new('GeometryNodes.001', 'NODES')
_m.node_group = ng_geometry_nodes_inflate
_gi = [s.identifier for s in ng_geometry_nodes_inflate.interface.items_tree if s.item_type == 'SOCKET' and s.in_out == 'INPUT']
_m[_gi[1]] = 5.99  # Scale
ob_folhagem_008.location = (0.1848, -0.8703, 2.867)
ob_folhagem_008.rotation_euler = (-1.665, 0.007253, 0.09355)
ob_folhagem_008.scale = (1.017, 1.017, 1.017)
_m = ob_folhagem_008.modifiers.new('GeometryNodes', 'NODES')
_m.node_group = ng_geometry_nodes
_gi = [s.identifier for s in ng_geometry_nodes.interface.items_tree if s.item_type == 'SOCKET' and s.in_out == 'INPUT']
_m[_gi[1]] = ob_camera  # Object
_m = ob_folhagem_008.modifiers.new('ParticleInstance', 'PARTICLE_INSTANCE')
_m.object = ob_emissor
_m.axis = 'Y'
_m.use_size = True
_m.particle_amount = 0.03
_m = ob_folhagem_008.modifiers.new('DataTransfer', 'DATA_TRANSFER')
_m.object = ob_emissor
_m.use_object_transform = False
_m.use_loop_data = True
_m.data_types_loops = {'CUSTOM_NORMAL'}
_m = ob_folhagem_008.modifiers.new('GeometryNodes.001', 'NODES')
_m.node_group = ng_geometry_nodes_inflate
_gi = [s.identifier for s in ng_geometry_nodes_inflate.interface.items_tree if s.item_type == 'SOCKET' and s.in_out == 'INPUT']
_m[_gi[1]] = 5.99  # Scale
ob_folhagem_009.location = (0.1665, -0.1987, 2.934)
ob_folhagem_009.rotation_euler = (1.612, 0.1117, -0.01328)
_m = ob_folhagem_009.modifiers.new('GeometryNodes', 'NODES')
_m.node_group = ng_geometry_nodes
_gi = [s.identifier for s in ng_geometry_nodes.interface.items_tree if s.item_type == 'SOCKET' and s.in_out == 'INPUT']
_m[_gi[1]] = ob_camera  # Object
_m = ob_folhagem_009.modifiers.new('ParticleInstance', 'PARTICLE_INSTANCE')
_m.object = ob_emissor
_m.axis = 'Y'
_m.use_size = True
_m.particle_amount = 0.04307
_m = ob_folhagem_009.modifiers.new('DataTransfer', 'DATA_TRANSFER')
_m.object = ob_emissor
_m.use_object_transform = False
_m.use_loop_data = True
_m.data_types_loops = {'CUSTOM_NORMAL'}
_m = ob_folhagem_009.modifiers.new('GeometryNodes.001', 'NODES')
_m.node_group = ng_geometry_nodes_inflate
_gi = [s.identifier for s in ng_geometry_nodes_inflate.interface.items_tree if s.item_type == 'SOCKET' and s.in_out == 'INPUT']
_m[_gi[1]] = 5.99  # Scale
ob_folhagem_010.location = (0.04248, 0.02306, 1.936)
ob_folhagem_010.rotation_euler = (1.715, 0.1502, 0.01902)
_m = ob_folhagem_010.modifiers.new('GeometryNodes', 'NODES')
_m.node_group = ng_geometry_nodes
_gi = [s.identifier for s in ng_geometry_nodes.interface.items_tree if s.item_type == 'SOCKET' and s.in_out == 'INPUT']
_m[_gi[1]] = ob_camera  # Object
_m = ob_folhagem_010.modifiers.new('ParticleInstance', 'PARTICLE_INSTANCE')
_m.object = ob_emissor
_m.axis = 'Y'
_m.use_size = True
_m.particle_amount = 0.01693
_m = ob_folhagem_010.modifiers.new('DataTransfer', 'DATA_TRANSFER')
_m.object = ob_emissor
_m.use_object_transform = False
_m.use_loop_data = True
_m.data_types_loops = {'CUSTOM_NORMAL'}
_m = ob_folhagem_010.modifiers.new('GeometryNodes.001', 'NODES')
_m.node_group = ng_geometry_nodes_inflate
_gi = [s.identifier for s in ng_geometry_nodes_inflate.interface.items_tree if s.item_type == 'SOCKET' and s.in_out == 'INPUT']
_m[_gi[1]] = 5.99  # Scale
ob_folhagem_011.location = (0.05348, -0.2184, 1.321)
ob_folhagem_011.rotation_euler = (-2.095, 0.03173, 0.1123)
_m = ob_folhagem_011.modifiers.new('GeometryNodes', 'NODES')
_m.node_group = ng_geometry_nodes
_gi = [s.identifier for s in ng_geometry_nodes.interface.items_tree if s.item_type == 'SOCKET' and s.in_out == 'INPUT']
_m[_gi[1]] = ob_camera  # Object
_m = ob_folhagem_011.modifiers.new('ParticleInstance', 'PARTICLE_INSTANCE')
_m.object = ob_emissor
_m.axis = 'Y'
_m.use_size = True
_m.particle_amount = 0.01039
_m = ob_folhagem_011.modifiers.new('DataTransfer', 'DATA_TRANSFER')
_m.object = ob_emissor
_m.use_object_transform = False
_m.use_loop_data = True
_m.data_types_loops = {'CUSTOM_NORMAL'}
_m = ob_folhagem_011.modifiers.new('GeometryNodes.001', 'NODES')
_m.node_group = ng_geometry_nodes_inflate
_gi = [s.identifier for s in ng_geometry_nodes_inflate.interface.items_tree if s.item_type == 'SOCKET' and s.in_out == 'INPUT']
_m[_gi[1]] = 5.99  # Scale
ob_folhagem_012.location = (0.0668, 0.6371, 2.051)
ob_folhagem_012.rotation_euler = (-4.274, 0.1607, 0.03532)
ob_folhagem_012.scale = (0.8147, 0.8147, 0.8147)
_m = ob_folhagem_012.modifiers.new('GeometryNodes', 'NODES')
_m.node_group = ng_geometry_nodes
_gi = [s.identifier for s in ng_geometry_nodes.interface.items_tree if s.item_type == 'SOCKET' and s.in_out == 'INPUT']
_m[_gi[1]] = ob_camera  # Object
_m = ob_folhagem_012.modifiers.new('ParticleInstance', 'PARTICLE_INSTANCE')
_m.object = ob_emissor
_m.axis = 'Y'
_m.use_size = True
_m.particle_amount = 0.04307
_m = ob_folhagem_012.modifiers.new('DataTransfer', 'DATA_TRANSFER')
_m.object = ob_emissor
_m.use_object_transform = False
_m.use_loop_data = True
_m.data_types_loops = {'CUSTOM_NORMAL'}
_m = ob_folhagem_012.modifiers.new('GeometryNodes.001', 'NODES')
_m.node_group = ng_geometry_nodes_inflate
_gi = [s.identifier for s in ng_geometry_nodes_inflate.interface.items_tree if s.item_type == 'SOCKET' and s.in_out == 'INPUT']
_m[_gi[1]] = 5.99  # Scale
ob_folhagem_013.location = (0.05493, 0.9193, 2.043)
ob_folhagem_013.rotation_euler = (-2.095, 0.03173, 0.1123)
_m = ob_folhagem_013.modifiers.new('GeometryNodes', 'NODES')
_m.node_group = ng_geometry_nodes
_gi = [s.identifier for s in ng_geometry_nodes.interface.items_tree if s.item_type == 'SOCKET' and s.in_out == 'INPUT']
_m[_gi[1]] = ob_camera  # Object
_m = ob_folhagem_013.modifiers.new('ParticleInstance', 'PARTICLE_INSTANCE')
_m.object = ob_emissor
_m.axis = 'Y'
_m.use_size = True
_m.particle_amount = 0.04307
_m = ob_folhagem_013.modifiers.new('DataTransfer', 'DATA_TRANSFER')
_m.object = ob_emissor
_m.use_object_transform = False
_m.use_loop_data = True
_m.data_types_loops = {'CUSTOM_NORMAL'}
_m = ob_folhagem_013.modifiers.new('GeometryNodes.001', 'NODES')
_m.node_group = ng_geometry_nodes_inflate
_gi = [s.identifier for s in ng_geometry_nodes_inflate.interface.items_tree if s.item_type == 'SOCKET' and s.in_out == 'INPUT']
_m[_gi[1]] = 5.99  # Scale
ob_folhagem_014.location = (0.1584, 0.4962, 3.193)
ob_folhagem_014.rotation_euler = (3.153, 0.1303, 0.07399)
_m = ob_folhagem_014.modifiers.new('GeometryNodes', 'NODES')
_m.node_group = ng_geometry_nodes
_gi = [s.identifier for s in ng_geometry_nodes.interface.items_tree if s.item_type == 'SOCKET' and s.in_out == 'INPUT']
_m[_gi[1]] = ob_camera  # Object
_m = ob_folhagem_014.modifiers.new('ParticleInstance', 'PARTICLE_INSTANCE')
_m.object = ob_emissor
_m.axis = 'Y'
_m.use_size = True
_m.particle_amount = 0.03654
_m = ob_folhagem_014.modifiers.new('DataTransfer', 'DATA_TRANSFER')
_m.object = ob_emissor
_m.use_object_transform = False
_m.use_loop_data = True
_m.data_types_loops = {'CUSTOM_NORMAL'}
_m = ob_folhagem_014.modifiers.new('GeometryNodes.001', 'NODES')
_m.node_group = ng_geometry_nodes_inflate
_gi = [s.identifier for s in ng_geometry_nodes_inflate.interface.items_tree if s.item_type == 'SOCKET' and s.in_out == 'INPUT']
_m[_gi[1]] = 5.99  # Scale
ob_folhagem_015.location = (0.3743, 0.3523, 3.55)
ob_folhagem_015.rotation_euler = (-0.3689, 0.01321, 0.0286)
ob_folhagem_015.scale = (0.8903, 0.8903, 0.8903)
_m = ob_folhagem_015.modifiers.new('GeometryNodes', 'NODES')
_m.node_group = ng_geometry_nodes
_gi = [s.identifier for s in ng_geometry_nodes.interface.items_tree if s.item_type == 'SOCKET' and s.in_out == 'INPUT']
_m[_gi[1]] = ob_camera  # Object
_m = ob_folhagem_015.modifiers.new('ParticleInstance', 'PARTICLE_INSTANCE')
_m.object = ob_emissor
_m.axis = 'Y'
_m.use_size = True
_m.particle_amount = 0.03654
_m = ob_folhagem_015.modifiers.new('DataTransfer', 'DATA_TRANSFER')
_m.object = ob_emissor
_m.use_object_transform = False
_m.use_loop_data = True
_m.data_types_loops = {'CUSTOM_NORMAL'}
_m = ob_folhagem_015.modifiers.new('GeometryNodes.001', 'NODES')
_m.node_group = ng_geometry_nodes_inflate
_gi = [s.identifier for s in ng_geometry_nodes_inflate.interface.items_tree if s.item_type == 'SOCKET' and s.in_out == 'INPUT']
_m[_gi[1]] = 5.99  # Scale
ob_folhagem_016.location = (0.223, 0.132, 3.847)
ob_folhagem_016.rotation_euler = (1.135, 0.0834, -0.02369)
ob_folhagem_016.scale = (0.9259, 0.9259, 0.9259)
_m = ob_folhagem_016.modifiers.new('GeometryNodes', 'NODES')
_m.node_group = ng_geometry_nodes
_gi = [s.identifier for s in ng_geometry_nodes.interface.items_tree if s.item_type == 'SOCKET' and s.in_out == 'INPUT']
_m[_gi[1]] = ob_camera  # Object
_m = ob_folhagem_016.modifiers.new('ParticleInstance', 'PARTICLE_INSTANCE')
_m.object = ob_emissor
_m.axis = 'Y'
_m.use_size = True
_m.particle_amount = 0.03654
_m = ob_folhagem_016.modifiers.new('DataTransfer', 'DATA_TRANSFER')
_m.object = ob_emissor
_m.use_object_transform = False
_m.use_loop_data = True
_m.data_types_loops = {'CUSTOM_NORMAL'}
_m = ob_folhagem_016.modifiers.new('GeometryNodes.001', 'NODES')
_m.node_group = ng_geometry_nodes_inflate
_gi = [s.identifier for s in ng_geometry_nodes_inflate.interface.items_tree if s.item_type == 'SOCKET' and s.in_out == 'INPUT']
_m[_gi[1]] = 5.99  # Scale
ob_folhagem_017.location = (0.1954, -0.3028, 3.363)
ob_folhagem_017.rotation_euler = (-0.3689, 0.01321, 0.0286)
ob_folhagem_017.scale = (0.8903, 0.8903, 0.8903)
_m = ob_folhagem_017.modifiers.new('GeometryNodes', 'NODES')
_m.node_group = ng_geometry_nodes
_gi = [s.identifier for s in ng_geometry_nodes.interface.items_tree if s.item_type == 'SOCKET' and s.in_out == 'INPUT']
_m[_gi[1]] = ob_camera  # Object
_m = ob_folhagem_017.modifiers.new('ParticleInstance', 'PARTICLE_INSTANCE')
_m.object = ob_emissor
_m.axis = 'Y'
_m.use_size = True
_m.particle_amount = 0.03654
_m = ob_folhagem_017.modifiers.new('DataTransfer', 'DATA_TRANSFER')
_m.object = ob_emissor
_m.use_object_transform = False
_m.use_loop_data = True
_m.data_types_loops = {'CUSTOM_NORMAL'}
_m = ob_folhagem_017.modifiers.new('GeometryNodes.001', 'NODES')
_m.node_group = ng_geometry_nodes_inflate
_gi = [s.identifier for s in ng_geometry_nodes_inflate.interface.items_tree if s.item_type == 'SOCKET' and s.in_out == 'INPUT']
_m[_gi[1]] = 5.99  # Scale
ob_folhagem_018.location = (0.1563, 0.1237, 3.073)
ob_folhagem_018.rotation_euler = (1.623, 0.1123, -0.01289)
ob_folhagem_018.scale = (0.8903, 0.8903, 0.8903)
_m = ob_folhagem_018.modifiers.new('GeometryNodes', 'NODES')
_m.node_group = ng_geometry_nodes
_gi = [s.identifier for s in ng_geometry_nodes.interface.items_tree if s.item_type == 'SOCKET' and s.in_out == 'INPUT']
_m[_gi[1]] = ob_camera  # Object
_m = ob_folhagem_018.modifiers.new('ParticleInstance', 'PARTICLE_INSTANCE')
_m.object = ob_emissor
_m.axis = 'Y'
_m.use_size = True
_m.particle_amount = 0.03654
_m = ob_folhagem_018.modifiers.new('DataTransfer', 'DATA_TRANSFER')
_m.object = ob_emissor
_m.use_object_transform = False
_m.use_loop_data = True
_m.data_types_loops = {'CUSTOM_NORMAL'}
_m = ob_folhagem_018.modifiers.new('GeometryNodes.001', 'NODES')
_m.node_group = ng_geometry_nodes_inflate
_gi = [s.identifier for s in ng_geometry_nodes_inflate.interface.items_tree if s.item_type == 'SOCKET' and s.in_out == 'INPUT']
_m[_gi[1]] = 5.99  # Scale
ob_folhagem_019.location = (-0.1304, 0.3915, 1.564)
ob_folhagem_019.rotation_euler = (1.156, 0.1285, -0.02692)
_m = ob_folhagem_019.modifiers.new('GeometryNodes', 'NODES')
_m.node_group = ng_geometry_nodes
_gi = [s.identifier for s in ng_geometry_nodes.interface.items_tree if s.item_type == 'SOCKET' and s.in_out == 'INPUT']
_m[_gi[1]] = ob_camera  # Object
_m = ob_folhagem_019.modifiers.new('ParticleInstance', 'PARTICLE_INSTANCE')
_m.object = ob_emissor
_m.axis = 'Y'
_m.use_size = True
_m.particle_amount = 0.01693
_m = ob_folhagem_019.modifiers.new('DataTransfer', 'DATA_TRANSFER')
_m.object = ob_emissor
_m.use_object_transform = False
_m.use_loop_data = True
_m.data_types_loops = {'CUSTOM_NORMAL'}
_m = ob_folhagem_019.modifiers.new('GeometryNodes.001', 'NODES')
_m.node_group = ng_geometry_nodes_inflate
_gi = [s.identifier for s in ng_geometry_nodes_inflate.interface.items_tree if s.item_type == 'SOCKET' and s.in_out == 'INPUT']
_m[_gi[1]] = 5.99  # Scale

# ---- collection membership
col_collection.objects.link(ob_light)
col_collection.objects.link(ob_camera)
col_collection.objects.link(ob_empty)
col_collection_2.objects.link(ob_emissor)
col_collection_2.objects.link(ob_folhagem)
col_collection_2.objects.link(ob_folhagem_001)
col_collection_2.objects.link(ob_folhagem_002)
col_collection_2.objects.link(ob_folhagem_003)
col_collection_2.objects.link(ob_folhagem_004)
col_collection_2.objects.link(ob_folhagem_005)
col_collection_2.objects.link(ob_folhagem_006)
col_collection_2.objects.link(ob_folhagem_007)
col_collection_2.objects.link(ob_folhagem_008)
col_collection_2.objects.link(ob_folhagem_009)
col_collection_2.objects.link(ob_folhagem_010)
col_collection_2.objects.link(ob_folhagem_011)
col_collection_2.objects.link(ob_folhagem_012)
col_collection_2.objects.link(ob_folhagem_013)
col_collection_2.objects.link(ob_folhagem_014)
col_collection_2.objects.link(ob_folhagem_015)
col_collection_2.objects.link(ob_folhagem_016)
col_collection_2.objects.link(ob_folhagem_017)
col_collection_2.objects.link(ob_folhagem_018)
col_collection_2.objects.link(ob_folhagem_019)

# ---- scene / render settings (as saved in the file)
scene.camera = ob_camera
scene.frame_start = 1; scene.frame_end = 250; scene.frame_set(0)
scene.render.engine = 'BLENDER_EEVEE_NEXT'
scene.view_settings.view_transform = 'Standard'
bpy.context.view_layer.update()
